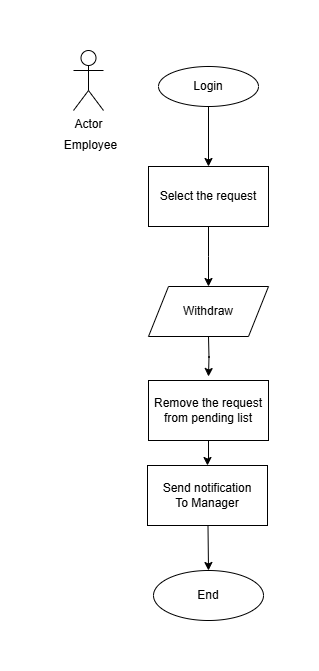

The diagram above was exported from draw.io. Its source (the exported page's mxGraphModel, read from the mxfile embedded in the PNG):
<mxGraphModel dx="1426" dy="743" grid="1" gridSize="10" guides="1" tooltips="1" connect="1" arrows="1" fold="1" page="1" pageScale="1" pageWidth="850" pageHeight="1100" math="0" shadow="0">
  <root>
    <mxCell id="0" />
    <mxCell id="1" parent="0" />
    <mxCell id="TPaw_KHpIO7pPnoc5DSz-1" value="" style="edgeStyle=orthogonalEdgeStyle;rounded=0;orthogonalLoop=1;jettySize=auto;html=1;" edge="1" parent="1" source="TPaw_KHpIO7pPnoc5DSz-2" target="TPaw_KHpIO7pPnoc5DSz-4">
      <mxGeometry relative="1" as="geometry">
        <mxPoint x="418" y="116" as="targetPoint" />
      </mxGeometry>
    </mxCell>
    <mxCell id="TPaw_KHpIO7pPnoc5DSz-2" value="Login" style="ellipse;whiteSpace=wrap;html=1;" vertex="1" parent="1">
      <mxGeometry x="368" y="36" width="100" height="40" as="geometry" />
    </mxCell>
    <mxCell id="TPaw_KHpIO7pPnoc5DSz-3" value="" style="edgeStyle=orthogonalEdgeStyle;rounded=0;orthogonalLoop=1;jettySize=auto;html=1;" edge="1" parent="1" source="TPaw_KHpIO7pPnoc5DSz-4">
      <mxGeometry relative="1" as="geometry">
        <mxPoint x="418" y="256" as="targetPoint" />
      </mxGeometry>
    </mxCell>
    <mxCell id="TPaw_KHpIO7pPnoc5DSz-4" value="Select the request" style="whiteSpace=wrap;html=1;" vertex="1" parent="1">
      <mxGeometry x="358" y="136" width="120" height="60" as="geometry" />
    </mxCell>
    <mxCell id="TPaw_KHpIO7pPnoc5DSz-5" value="" style="edgeStyle=orthogonalEdgeStyle;rounded=0;orthogonalLoop=1;jettySize=auto;html=1;" edge="1" parent="1">
      <mxGeometry relative="1" as="geometry">
        <mxPoint x="418" y="306" as="sourcePoint" />
        <mxPoint x="418" y="346" as="targetPoint" />
      </mxGeometry>
    </mxCell>
    <mxCell id="TPaw_KHpIO7pPnoc5DSz-11" style="edgeStyle=orthogonalEdgeStyle;rounded=0;orthogonalLoop=1;jettySize=auto;html=1;entryX=0.5;entryY=0;entryDx=0;entryDy=0;" edge="1" parent="1" source="TPaw_KHpIO7pPnoc5DSz-12" target="TPaw_KHpIO7pPnoc5DSz-14">
      <mxGeometry relative="1" as="geometry" />
    </mxCell>
    <mxCell id="TPaw_KHpIO7pPnoc5DSz-12" value="Remove the request&lt;br&gt;from pending list" style="whiteSpace=wrap;html=1;" vertex="1" parent="1">
      <mxGeometry x="358" y="350" width="120" height="60" as="geometry" />
    </mxCell>
    <mxCell id="TPaw_KHpIO7pPnoc5DSz-13" value="" style="edgeStyle=orthogonalEdgeStyle;rounded=0;orthogonalLoop=1;jettySize=auto;html=1;entryX=0.5;entryY=0;entryDx=0;entryDy=0;" edge="1" parent="1" target="TPaw_KHpIO7pPnoc5DSz-15">
      <mxGeometry relative="1" as="geometry">
        <mxPoint x="417" y="520" as="targetPoint" />
        <mxPoint x="417" y="450" as="sourcePoint" />
      </mxGeometry>
    </mxCell>
    <mxCell id="TPaw_KHpIO7pPnoc5DSz-14" value="Send notification&lt;br&gt;To&amp;nbsp;&lt;span style=&quot;background-color: transparent; color: light-dark(rgb(0, 0, 0), rgb(255, 255, 255));&quot;&gt;Manager&lt;/span&gt;" style="whiteSpace=wrap;html=1;" vertex="1" parent="1">
      <mxGeometry x="357" y="435" width="120" height="60" as="geometry" />
    </mxCell>
    <mxCell id="TPaw_KHpIO7pPnoc5DSz-15" value="End" style="ellipse;whiteSpace=wrap;html=1;" vertex="1" parent="1">
      <mxGeometry x="363" y="540" width="110" height="50" as="geometry" />
    </mxCell>
    <mxCell id="TPaw_KHpIO7pPnoc5DSz-16" value="Withdraw" style="shape=parallelogram;perimeter=parallelogramPerimeter;whiteSpace=wrap;html=1;fixedSize=1;" vertex="1" parent="1">
      <mxGeometry x="358" y="256" width="120" height="50" as="geometry" />
    </mxCell>
    <mxCell id="TPaw_KHpIO7pPnoc5DSz-19" value="Actor" style="shape=umlActor;verticalLabelPosition=bottom;verticalAlign=top;html=1;outlineConnect=0;" vertex="1" parent="1">
      <mxGeometry x="283" y="20" width="30" height="60" as="geometry" />
    </mxCell>
    <mxCell id="TPaw_KHpIO7pPnoc5DSz-20" value="Employee" style="text;html=1;align=center;verticalAlign=middle;resizable=0;points=[];autosize=1;strokeColor=none;fillColor=none;" vertex="1" parent="1">
      <mxGeometry x="260" y="100" width="80" height="30" as="geometry" />
    </mxCell>
  </root>
</mxGraphModel>